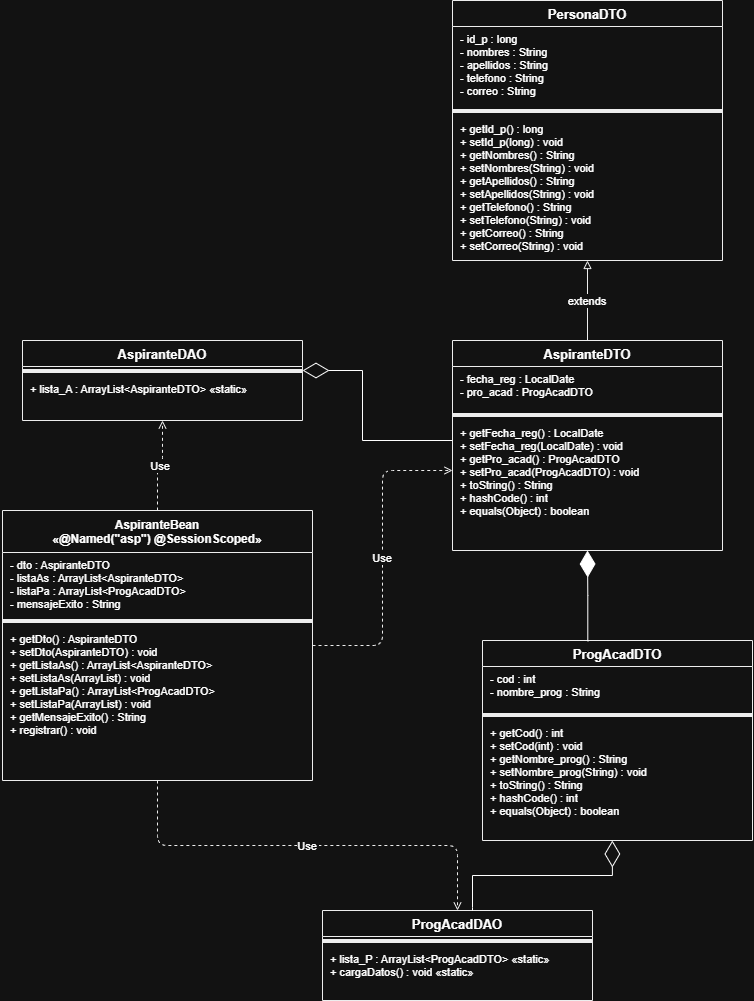

The diagram above was exported from draw.io. Its source (the exported page's mxGraphModel, read from the mxfile embedded in the PNG):
<mxGraphModel dx="2054" dy="1057" grid="1" gridSize="10" guides="1" tooltips="1" connect="1" arrows="1" fold="1" page="1" pageScale="1" pageWidth="827" pageHeight="1169" math="0" shadow="0">
  <root>
    <mxCell id="0" />
    <mxCell id="1" parent="0" />
    <mxCell id="2" parent="1" style="swimlane;fontStyle=1;align=center;startSize=26;fillColor=#ffffff;strokeColor=#000000;fontFamily=Helvetica;fontSize=13;" value="PersonaDTO" vertex="1">
      <mxGeometry height="260" width="270" x="490" y="20" as="geometry" />
    </mxCell>
    <mxCell id="2a" parent="2" style="text;strokeColor=none;fillColor=none;align=left;verticalAlign=top;spacingLeft=6;fontSize=11;fontFamily=Helvetica;" value="- id_p : long&#10;- nombres : String&#10;- apellidos : String&#10;- telefono : String&#10;- correo : String" vertex="1">
      <mxGeometry height="80" width="270" y="26" as="geometry" />
    </mxCell>
    <mxCell id="2b" parent="2" style="line;strokeColor=#000000;fillColor=none;" value="" vertex="1">
      <mxGeometry height="10" width="270" y="106" as="geometry" />
    </mxCell>
    <mxCell id="2c" parent="2" style="text;strokeColor=none;fillColor=none;align=left;verticalAlign=top;spacingLeft=6;fontSize=11;fontFamily=Helvetica;" value="+ getId_p() : long&#10;+ setId_p(long) : void&#10;+ getNombres() : String&#10;+ setNombres(String) : void&#10;+ getApellidos() : String&#10;+ setApellidos(String) : void&#10;+ getTelefono() : String&#10;+ setTelefono(String) : void&#10;+ getCorreo() : String&#10;+ setCorreo(String) : void" vertex="1">
      <mxGeometry height="144" width="270" y="116" as="geometry" />
    </mxCell>
    <mxCell id="3" parent="1" style="swimlane;fontStyle=1;align=center;startSize=26;fillColor=#ffffff;strokeColor=#000000;fontFamily=Helvetica;fontSize=13;" value="AspiranteDTO" vertex="1">
      <mxGeometry height="210" width="270" x="490" y="360" as="geometry" />
    </mxCell>
    <mxCell id="3a" parent="3" style="text;strokeColor=none;fillColor=none;align=left;verticalAlign=top;spacingLeft=6;fontSize=11;fontFamily=Helvetica;" value="- fecha_reg : LocalDate&#10;- pro_acad : ProgAcadDTO" vertex="1">
      <mxGeometry height="44" width="270" y="26" as="geometry" />
    </mxCell>
    <mxCell id="3b" parent="3" style="line;strokeColor=#000000;fillColor=none;" value="" vertex="1">
      <mxGeometry height="10" width="270" y="70" as="geometry" />
    </mxCell>
    <mxCell id="3c" parent="3" style="text;strokeColor=none;fillColor=none;align=left;verticalAlign=top;spacingLeft=6;fontSize=11;fontFamily=Helvetica;" value="+ getFecha_reg() : LocalDate&#10;+ setFecha_reg(LocalDate) : void&#10;+ getPro_acad() : ProgAcadDTO&#10;+ setPro_acad(ProgAcadDTO) : void&#10;+ toString() : String&#10;+ hashCode() : int&#10;+ equals(Object) : boolean" vertex="1">
      <mxGeometry height="130" width="270" y="80" as="geometry" />
    </mxCell>
    <mxCell id="4" parent="1" style="swimlane;fontStyle=1;align=center;startSize=26;fillColor=#ffffff;strokeColor=#000000;fontFamily=Helvetica;fontSize=13;" value="ProgAcadDTO" vertex="1">
      <mxGeometry height="200" width="270" x="520" y="660" as="geometry" />
    </mxCell>
    <mxCell id="4a" parent="4" style="text;strokeColor=none;fillColor=none;align=left;verticalAlign=top;spacingLeft=6;fontSize=11;fontFamily=Helvetica;" value="- cod : int&#10;- nombre_prog : String" vertex="1">
      <mxGeometry height="44" width="270" y="26" as="geometry" />
    </mxCell>
    <mxCell id="4b" parent="4" style="line;strokeColor=#000000;fillColor=none;" value="" vertex="1">
      <mxGeometry height="10" width="270" y="70" as="geometry" />
    </mxCell>
    <mxCell id="4c" parent="4" style="text;strokeColor=none;fillColor=none;align=left;verticalAlign=top;spacingLeft=6;fontSize=11;fontFamily=Helvetica;" value="+ getCod() : int&#10;+ setCod(int) : void&#10;+ getNombre_prog() : String&#10;+ setNombre_prog(String) : void&#10;+ toString() : String&#10;+ hashCode() : int&#10;+ equals(Object) : boolean" vertex="1">
      <mxGeometry height="120" width="270" y="80" as="geometry" />
    </mxCell>
    <mxCell id="5" parent="1" style="swimlane;fontStyle=1;align=center;startSize=26;fillColor=#ffffff;strokeColor=#000000;fontFamily=Helvetica;fontSize=13;" value="AspiranteDAO" vertex="1">
      <mxGeometry height="80" width="280" x="60" y="360" as="geometry" />
    </mxCell>
    <mxCell id="5a" parent="5" style="line;strokeColor=#000000;fillColor=none;" value="" vertex="1">
      <mxGeometry height="10" width="280" y="26" as="geometry" />
    </mxCell>
    <mxCell id="5b" parent="5" style="text;strokeColor=none;fillColor=none;align=left;verticalAlign=top;spacingLeft=6;fontSize=11;fontFamily=Helvetica;" value="+ lista_A : ArrayList&lt;AspiranteDTO&gt; «static»" vertex="1">
      <mxGeometry height="44" width="280" y="36" as="geometry" />
    </mxCell>
    <mxCell id="6" parent="1" style="swimlane;fontStyle=1;align=center;startSize=26;fillColor=#ffffff;strokeColor=#000000;fontFamily=Helvetica;fontSize=13;" value="ProgAcadDAO" vertex="1">
      <mxGeometry height="90" width="270" x="360" y="930" as="geometry" />
    </mxCell>
    <mxCell id="6a" parent="6" style="line;strokeColor=#000000;fillColor=none;" value="" vertex="1">
      <mxGeometry height="10" width="270" y="26" as="geometry" />
    </mxCell>
    <mxCell id="6b" parent="6" style="text;strokeColor=none;fillColor=none;align=left;verticalAlign=top;spacingLeft=6;fontSize=11;fontFamily=Helvetica;" value="+ lista_P : ArrayList&lt;ProgAcadDTO&gt; «static»&#10;+ cargaDatos() : void «static»" vertex="1">
      <mxGeometry height="54" width="270" y="36" as="geometry" />
    </mxCell>
    <mxCell id="7" parent="1" style="swimlane;fontStyle=1;align=center;startSize=42;fillColor=#ffffff;strokeColor=#000000;fontFamily=Helvetica;fontSize=12;" value="AspiranteBean&#10;«@Named(&quot;asp&quot;) @SessionScoped»" vertex="1">
      <mxGeometry height="270" width="310" x="40" y="530" as="geometry" />
    </mxCell>
    <mxCell id="7a" parent="7" style="text;strokeColor=none;fillColor=none;align=left;verticalAlign=top;spacingLeft=6;fontSize=11;fontFamily=Helvetica;" value="- dto : AspiranteDTO&#10;- listaAs : ArrayList&lt;AspiranteDTO&gt;&#10;- listaPa : ArrayList&lt;ProgAcadDTO&gt;&#10;- mensajeExito : String" vertex="1">
      <mxGeometry height="64" width="310" y="42" as="geometry" />
    </mxCell>
    <mxCell id="7b" parent="7" style="line;strokeColor=#000000;fillColor=none;" value="" vertex="1">
      <mxGeometry height="10" width="310" y="106" as="geometry" />
    </mxCell>
    <mxCell id="7c" parent="7" style="text;strokeColor=none;fillColor=none;align=left;verticalAlign=top;spacingLeft=6;fontSize=11;fontFamily=Helvetica;" value="+ getDto() : AspiranteDTO&#10;+ setDto(AspiranteDTO) : void&#10;+ getListaAs() : ArrayList&lt;AspiranteDTO&gt;&#10;+ setListaAs(ArrayList) : void&#10;+ getListaPa() : ArrayList&lt;ProgAcadDTO&gt;&#10;+ setListaPa(ArrayList) : void&#10;+ getMensajeExito() : String&#10;+ registrar() : void" vertex="1">
      <mxGeometry height="154" width="310" y="116" as="geometry" />
    </mxCell>
    <mxCell id="r1" edge="1" parent="1" source="3" style="edgeStyle=orthogonalEdgeStyle;endArrow=block;endFill=0;strokeColor=#000000;fontFamily=Helvetica;fontSize=11;" target="2" value="extends">
      <mxGeometry relative="1" as="geometry" />
    </mxCell>
    <mxCell id="r5" edge="1" parent="1" source="7" style="edgeStyle=orthogonalEdgeStyle;endArrow=open;endFill=0;strokeColor=#000000;dashed=1;fontFamily=Helvetica;fontSize=11;" target="5" value="Use">
      <mxGeometry relative="1" as="geometry" />
    </mxCell>
    <mxCell id="r6" edge="1" parent="1" source="7c" style="edgeStyle=orthogonalEdgeStyle;endArrow=open;endFill=0;strokeColor=#000000;dashed=1;fontFamily=Helvetica;fontSize=11;exitX=0.5;exitY=1;exitDx=0;exitDy=0;" target="6" value="Use">
      <mxGeometry relative="1" as="geometry" />
    </mxCell>
    <mxCell id="r7" edge="1" parent="1" source="7" style="edgeStyle=orthogonalEdgeStyle;endArrow=open;endFill=0;strokeColor=#000000;dashed=1;fontFamily=Helvetica;fontSize=11;" target="3" value="Use">
      <mxGeometry relative="1" as="geometry">
        <Array as="points">
          <mxPoint x="420" y="665" />
          <mxPoint x="420" y="490" />
        </Array>
      </mxGeometry>
    </mxCell>
    <mxCell id="bI3omnFScyqHvGHRx_Sf-41" edge="1" parent="1" style="endArrow=diamondThin;endFill=0;endSize=24;html=1;rounded=0;edgeStyle=orthogonalEdgeStyle;" value="">
      <mxGeometry relative="1" width="160" as="geometry">
        <Array as="points">
          <mxPoint x="400" y="460" />
          <mxPoint x="400" y="390" />
        </Array>
        <mxPoint x="490" y="460" as="sourcePoint" />
        <mxPoint x="340" y="390" as="targetPoint" />
      </mxGeometry>
    </mxCell>
    <mxCell id="bI3omnFScyqHvGHRx_Sf-42" edge="1" parent="1" style="endArrow=diamondThin;endFill=0;endSize=24;html=1;rounded=0;entryX=0.481;entryY=1;entryDx=0;entryDy=0;entryPerimeter=0;edgeStyle=orthogonalEdgeStyle;" target="4c" value="">
      <mxGeometry relative="1" width="160" as="geometry">
        <Array as="points">
          <mxPoint x="510" y="927" />
          <mxPoint x="510" y="895" />
          <mxPoint x="650" y="895" />
        </Array>
        <mxPoint x="510" y="930" as="sourcePoint" />
        <mxPoint x="1082.7099999999998" y="632.4000000000001" as="targetPoint" />
      </mxGeometry>
    </mxCell>
    <mxCell id="bI3omnFScyqHvGHRx_Sf-43" edge="1" parent="1" source="4" style="endArrow=diamondThin;endFill=1;endSize=24;html=1;rounded=0;entryX=0.5;entryY=1;entryDx=0;entryDy=0;exitX=0.39;exitY=0.004;exitDx=0;exitDy=0;edgeStyle=orthogonalEdgeStyle;exitPerimeter=0;" target="3c" value="">
      <mxGeometry relative="1" width="160" as="geometry">
        <mxPoint x="680" y="520" as="sourcePoint" />
        <mxPoint x="840" y="520" as="targetPoint" />
      </mxGeometry>
    </mxCell>
  </root>
</mxGraphModel>